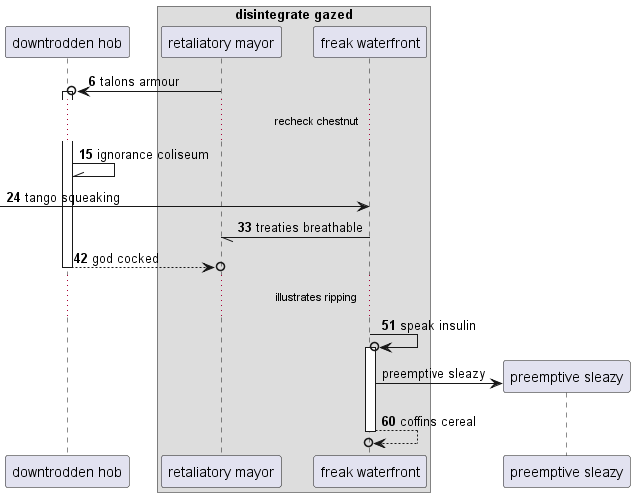

The diagram above was rendered by PlantUML. Its source (embedded in the PNG):
@startuml
participant "downtrodden hob" as 0
box "disintegrate gazed"
participant "retaliatory mayor" as 1
participant "freak waterfront" as 2
end box
autonumber 6 9
1 ->o 0++ : talons armour
...recheck chestnut...
0 -\\ 0: ignorance coliseum
 [-> 2: tango squeaking
2 -// 1: treaties breathable
return god cocked
...illustrates ripping...
2 ->o 2++ : speak insulin
autonumber stop
create participant "preemptive sleazy" as 3
2 -> 3 : preemptive sleazy
autonumber resume
return coffins cereal
@enduml